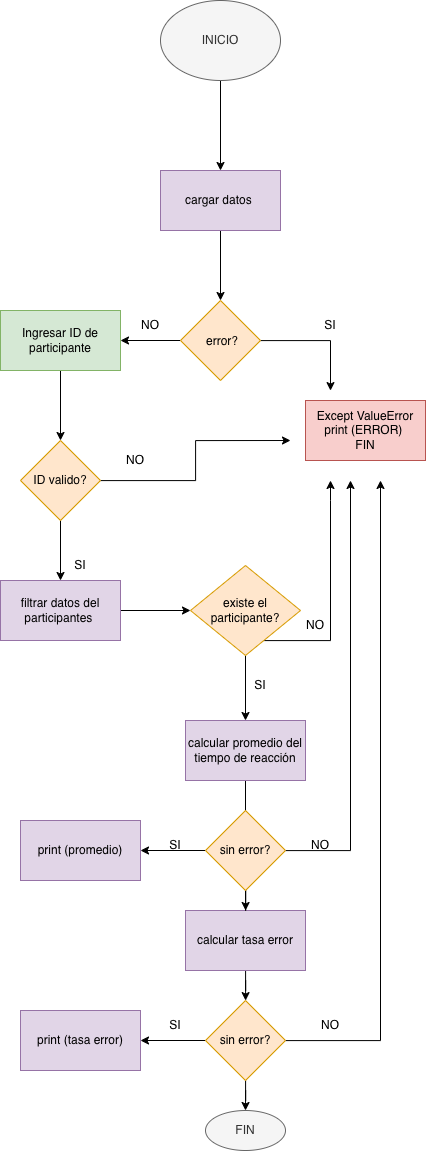

The diagram above was exported from draw.io. Its source (the exported page's mxGraphModel, read from the mxfile embedded in the PNG):
<mxGraphModel dx="1698" dy="1233" grid="1" gridSize="10" guides="1" tooltips="1" connect="1" arrows="1" fold="1" page="1" pageScale="1" pageWidth="827" pageHeight="1169" math="0" shadow="0">
  <root>
    <mxCell id="0" />
    <mxCell id="1" parent="0" />
    <mxCell id="hW-pEtk--TkhDJ5JM1h0-3" edge="1" parent="1" source="hW-pEtk--TkhDJ5JM1h0-1" style="edgeStyle=orthogonalEdgeStyle;rounded=0;orthogonalLoop=1;jettySize=auto;html=1;" target="hW-pEtk--TkhDJ5JM1h0-2" value="">
      <mxGeometry relative="1" as="geometry" />
    </mxCell>
    <mxCell id="hW-pEtk--TkhDJ5JM1h0-1" parent="1" style="ellipse;whiteSpace=wrap;html=1;fillColor=#f5f5f5;fontColor=#333333;strokeColor=#666666;" value="INICIO" vertex="1">
      <mxGeometry height="80" width="120" x="320" y="10" as="geometry" />
    </mxCell>
    <mxCell id="hW-pEtk--TkhDJ5JM1h0-5" edge="1" parent="1" source="hW-pEtk--TkhDJ5JM1h0-2" style="edgeStyle=orthogonalEdgeStyle;rounded=0;orthogonalLoop=1;jettySize=auto;html=1;" target="hW-pEtk--TkhDJ5JM1h0-4" value="">
      <mxGeometry relative="1" as="geometry" />
    </mxCell>
    <mxCell id="hW-pEtk--TkhDJ5JM1h0-2" parent="1" style="whiteSpace=wrap;html=1;fillColor=#e1d5e7;strokeColor=#9673a6;" value="cargar datos&amp;nbsp;" vertex="1">
      <mxGeometry height="60" width="120" x="320" y="180" as="geometry" />
    </mxCell>
    <mxCell id="hW-pEtk--TkhDJ5JM1h0-7" edge="1" parent="1" source="hW-pEtk--TkhDJ5JM1h0-4" style="edgeStyle=orthogonalEdgeStyle;rounded=0;orthogonalLoop=1;jettySize=auto;html=1;" value="">
      <mxGeometry relative="1" as="geometry">
        <Array as="points">
          <mxPoint x="490" y="350" />
          <mxPoint x="490" y="400" />
        </Array>
        <mxPoint x="490" y="400" as="targetPoint" />
      </mxGeometry>
    </mxCell>
    <mxCell id="hW-pEtk--TkhDJ5JM1h0-9" edge="1" parent="1" source="hW-pEtk--TkhDJ5JM1h0-4" style="edgeStyle=orthogonalEdgeStyle;rounded=0;orthogonalLoop=1;jettySize=auto;html=1;" target="hW-pEtk--TkhDJ5JM1h0-8" value="">
      <mxGeometry relative="1" as="geometry" />
    </mxCell>
    <mxCell id="hW-pEtk--TkhDJ5JM1h0-4" parent="1" style="rhombus;whiteSpace=wrap;html=1;fillColor=#ffe6cc;strokeColor=#d79b00;" value="&lt;span id=&quot;docs-internal-guid-40e0e743-7fff-d44b-69d8-602a81581b93&quot;&gt;&lt;span style=&quot;font-size: 11pt; font-family: Arial, sans-serif; background-color: transparent; font-variant-numeric: normal; font-variant-east-asian: normal; font-variant-alternates: normal; font-variant-position: normal; font-variant-emoji: normal; vertical-align: baseline; white-space-collapse: preserve;&quot;&gt;&amp;nbsp;&lt;/span&gt;&lt;/span&gt;error?" vertex="1">
      <mxGeometry height="80" width="80" x="340" y="310" as="geometry" />
    </mxCell>
    <mxCell id="hW-pEtk--TkhDJ5JM1h0-11" edge="1" parent="1" source="hW-pEtk--TkhDJ5JM1h0-8" style="edgeStyle=orthogonalEdgeStyle;rounded=0;orthogonalLoop=1;jettySize=auto;html=1;" target="hW-pEtk--TkhDJ5JM1h0-10" value="">
      <mxGeometry relative="1" as="geometry" />
    </mxCell>
    <mxCell id="hW-pEtk--TkhDJ5JM1h0-8" parent="1" style="whiteSpace=wrap;html=1;fillColor=#d5e8d4;strokeColor=#82b366;" value="Ingresar ID de participante" vertex="1">
      <mxGeometry height="60" width="120" x="160" y="320" as="geometry" />
    </mxCell>
    <mxCell id="hW-pEtk--TkhDJ5JM1h0-13" edge="1" parent="1" source="hW-pEtk--TkhDJ5JM1h0-10" style="edgeStyle=orthogonalEdgeStyle;rounded=0;orthogonalLoop=1;jettySize=auto;html=1;" value="">
      <mxGeometry relative="1" as="geometry">
        <mxPoint x="450" y="450" as="targetPoint" />
      </mxGeometry>
    </mxCell>
    <mxCell id="hW-pEtk--TkhDJ5JM1h0-15" edge="1" parent="1" source="hW-pEtk--TkhDJ5JM1h0-10" style="edgeStyle=orthogonalEdgeStyle;rounded=0;orthogonalLoop=1;jettySize=auto;html=1;" target="hW-pEtk--TkhDJ5JM1h0-14" value="">
      <mxGeometry relative="1" as="geometry" />
    </mxCell>
    <mxCell id="hW-pEtk--TkhDJ5JM1h0-10" parent="1" style="rhombus;whiteSpace=wrap;html=1;fillColor=#ffe6cc;strokeColor=#d79b00;" value="ID valido?" vertex="1">
      <mxGeometry height="80" width="80" x="180" y="450" as="geometry" />
    </mxCell>
    <mxCell id="hW-pEtk--TkhDJ5JM1h0-17" edge="1" parent="1" source="hW-pEtk--TkhDJ5JM1h0-14" style="edgeStyle=orthogonalEdgeStyle;rounded=0;orthogonalLoop=1;jettySize=auto;html=1;" target="hW-pEtk--TkhDJ5JM1h0-16" value="">
      <mxGeometry relative="1" as="geometry" />
    </mxCell>
    <mxCell id="hW-pEtk--TkhDJ5JM1h0-14" parent="1" style="whiteSpace=wrap;html=1;fillColor=#e1d5e7;strokeColor=#9673a6;" value="filtrar datos del participantes&amp;nbsp;" vertex="1">
      <mxGeometry height="60" width="120" x="160" y="590" as="geometry" />
    </mxCell>
    <mxCell id="hW-pEtk--TkhDJ5JM1h0-19" edge="1" parent="1" source="hW-pEtk--TkhDJ5JM1h0-16" style="edgeStyle=orthogonalEdgeStyle;rounded=0;orthogonalLoop=1;jettySize=auto;html=1;" value="">
      <mxGeometry relative="1" as="geometry">
        <Array as="points">
          <mxPoint x="490" y="650" />
          <mxPoint x="490" y="510" />
        </Array>
        <mxPoint x="490" y="490" as="targetPoint" />
      </mxGeometry>
    </mxCell>
    <mxCell id="hW-pEtk--TkhDJ5JM1h0-31" edge="1" parent="1" source="hW-pEtk--TkhDJ5JM1h0-16" style="edgeStyle=orthogonalEdgeStyle;rounded=0;orthogonalLoop=1;jettySize=auto;html=1;" target="hW-pEtk--TkhDJ5JM1h0-30" value="">
      <mxGeometry relative="1" as="geometry" />
    </mxCell>
    <mxCell id="hW-pEtk--TkhDJ5JM1h0-16" parent="1" style="rhombus;whiteSpace=wrap;html=1;fillColor=#ffe6cc;strokeColor=#d79b00;" value="existe el participante?" vertex="1">
      <mxGeometry height="90" width="110" x="350" y="575" as="geometry" />
    </mxCell>
    <mxCell id="hW-pEtk--TkhDJ5JM1h0-25" parent="1" style="text;html=1;whiteSpace=wrap;strokeColor=none;fillColor=none;align=center;verticalAlign=middle;rounded=0;" value="SI" vertex="1">
      <mxGeometry height="30" width="60" x="460" y="320" as="geometry" />
    </mxCell>
    <mxCell id="hW-pEtk--TkhDJ5JM1h0-26" parent="1" style="text;html=1;whiteSpace=wrap;strokeColor=none;fillColor=none;align=center;verticalAlign=middle;rounded=0;" value="NO" vertex="1">
      <mxGeometry height="30" width="60" x="280" y="320" as="geometry" />
    </mxCell>
    <mxCell id="hW-pEtk--TkhDJ5JM1h0-27" parent="1" style="text;html=1;whiteSpace=wrap;strokeColor=none;fillColor=none;align=center;verticalAlign=middle;rounded=0;" value="NO" vertex="1">
      <mxGeometry height="20" width="70" x="260" y="460" as="geometry" />
    </mxCell>
    <mxCell id="hW-pEtk--TkhDJ5JM1h0-28" parent="1" style="text;html=1;whiteSpace=wrap;strokeColor=none;fillColor=none;align=center;verticalAlign=middle;rounded=0;" value="SI" vertex="1">
      <mxGeometry height="30" width="60" x="210" y="560" as="geometry" />
    </mxCell>
    <mxCell id="hW-pEtk--TkhDJ5JM1h0-29" parent="1" style="text;html=1;whiteSpace=wrap;strokeColor=none;fillColor=none;align=center;verticalAlign=middle;rounded=0;" value="NO" vertex="1">
      <mxGeometry height="30" width="60" x="445" y="620" as="geometry" />
    </mxCell>
    <mxCell id="hW-pEtk--TkhDJ5JM1h0-34" edge="1" parent="1" source="hW-pEtk--TkhDJ5JM1h0-30" style="edgeStyle=orthogonalEdgeStyle;rounded=0;orthogonalLoop=1;jettySize=auto;html=1;" value="">
      <mxGeometry relative="1" as="geometry">
        <mxPoint x="405" y="850" as="targetPoint" />
      </mxGeometry>
    </mxCell>
    <mxCell id="hW-pEtk--TkhDJ5JM1h0-30" parent="1" style="whiteSpace=wrap;html=1;fillColor=#e1d5e7;strokeColor=#9673a6;" value="calcular promedio del tiempo de reacción" vertex="1">
      <mxGeometry height="60" width="120" x="345" y="730" as="geometry" />
    </mxCell>
    <mxCell id="hW-pEtk--TkhDJ5JM1h0-32" parent="1" style="text;html=1;whiteSpace=wrap;strokeColor=none;fillColor=none;align=center;verticalAlign=middle;rounded=0;" value="SI" vertex="1">
      <mxGeometry height="30" width="60" x="390" y="680" as="geometry" />
    </mxCell>
    <mxCell id="jeedor2gFWvRdw-T7Cel-15" edge="1" parent="1" source="hW-pEtk--TkhDJ5JM1h0-35" style="edgeStyle=orthogonalEdgeStyle;rounded=0;orthogonalLoop=1;jettySize=auto;html=1;" target="jeedor2gFWvRdw-T7Cel-14" value="">
      <mxGeometry relative="1" as="geometry" />
    </mxCell>
    <mxCell id="hW-pEtk--TkhDJ5JM1h0-35" parent="1" style="whiteSpace=wrap;html=1;fillColor=#e1d5e7;strokeColor=#9673a6;" value="calcular tasa error" vertex="1">
      <mxGeometry height="60" width="120" x="345" y="920" as="geometry" />
    </mxCell>
    <mxCell id="jeedor2gFWvRdw-T7Cel-2" parent="1" style="whiteSpace=wrap;html=1;fillColor=#f8cecc;strokeColor=#b85450;" value="Except ValueError&lt;div&gt;print (ERROR)&amp;nbsp;&lt;div&gt;FIN&lt;/div&gt;&lt;/div&gt;" vertex="1">
      <mxGeometry height="60" width="120" x="465" y="410" as="geometry" />
    </mxCell>
    <mxCell id="jeedor2gFWvRdw-T7Cel-13" edge="1" parent="1" source="jeedor2gFWvRdw-T7Cel-3" style="edgeStyle=orthogonalEdgeStyle;rounded=0;orthogonalLoop=1;jettySize=auto;html=1;" target="hW-pEtk--TkhDJ5JM1h0-35" value="">
      <mxGeometry relative="1" as="geometry" />
    </mxCell>
    <mxCell id="jeedor2gFWvRdw-T7Cel-19" edge="1" parent="1" source="jeedor2gFWvRdw-T7Cel-3" style="edgeStyle=orthogonalEdgeStyle;rounded=0;orthogonalLoop=1;jettySize=auto;html=1;" target="jeedor2gFWvRdw-T7Cel-18" value="">
      <mxGeometry relative="1" as="geometry" />
    </mxCell>
    <mxCell id="jeedor2gFWvRdw-T7Cel-26" edge="1" parent="1" source="jeedor2gFWvRdw-T7Cel-3" style="edgeStyle=orthogonalEdgeStyle;rounded=0;orthogonalLoop=1;jettySize=auto;html=1;" value="">
      <mxGeometry relative="1" as="geometry">
        <mxPoint x="510" y="490" as="targetPoint" />
      </mxGeometry>
    </mxCell>
    <mxCell id="jeedor2gFWvRdw-T7Cel-3" parent="1" style="rhombus;whiteSpace=wrap;html=1;fillColor=#ffe6cc;strokeColor=#d79b00;" value="sin error?" vertex="1">
      <mxGeometry height="80" width="80" x="365" y="820" as="geometry" />
    </mxCell>
    <mxCell id="jeedor2gFWvRdw-T7Cel-17" edge="1" parent="1" source="jeedor2gFWvRdw-T7Cel-14" style="edgeStyle=orthogonalEdgeStyle;rounded=0;orthogonalLoop=1;jettySize=auto;html=1;" value="">
      <mxGeometry relative="1" as="geometry">
        <mxPoint x="540" y="490" as="targetPoint" />
      </mxGeometry>
    </mxCell>
    <mxCell id="jeedor2gFWvRdw-T7Cel-21" edge="1" parent="1" source="jeedor2gFWvRdw-T7Cel-14" style="edgeStyle=orthogonalEdgeStyle;rounded=0;orthogonalLoop=1;jettySize=auto;html=1;" target="jeedor2gFWvRdw-T7Cel-20" value="">
      <mxGeometry relative="1" as="geometry" />
    </mxCell>
    <mxCell id="jeedor2gFWvRdw-T7Cel-31" edge="1" parent="1" source="jeedor2gFWvRdw-T7Cel-14" style="edgeStyle=orthogonalEdgeStyle;rounded=0;orthogonalLoop=1;jettySize=auto;html=1;" value="">
      <mxGeometry relative="1" as="geometry">
        <mxPoint x="405" y="1120" as="targetPoint" />
      </mxGeometry>
    </mxCell>
    <mxCell id="jeedor2gFWvRdw-T7Cel-14" parent="1" style="rhombus;whiteSpace=wrap;html=1;fillColor=#ffe6cc;strokeColor=#d79b00;" value="sin error?" vertex="1">
      <mxGeometry height="80" width="80" x="365" y="1010" as="geometry" />
    </mxCell>
    <mxCell id="jeedor2gFWvRdw-T7Cel-18" parent="1" style="whiteSpace=wrap;html=1;fillColor=#e1d5e7;strokeColor=#9673a6;" value="print (promedio)" vertex="1">
      <mxGeometry height="60" width="120" x="180" y="830" as="geometry" />
    </mxCell>
    <mxCell id="jeedor2gFWvRdw-T7Cel-20" parent="1" style="whiteSpace=wrap;html=1;fillColor=#e1d5e7;strokeColor=#9673a6;" value="print (tasa error)" vertex="1">
      <mxGeometry height="60" width="120" x="180" y="1020" as="geometry" />
    </mxCell>
    <mxCell id="jeedor2gFWvRdw-T7Cel-22" parent="1" style="text;html=1;whiteSpace=wrap;strokeColor=none;fillColor=none;align=center;verticalAlign=middle;rounded=0;" value="SI" vertex="1">
      <mxGeometry height="30" width="60" x="305" y="840" as="geometry" />
    </mxCell>
    <mxCell id="jeedor2gFWvRdw-T7Cel-23" parent="1" style="text;html=1;whiteSpace=wrap;strokeColor=none;fillColor=none;align=center;verticalAlign=middle;rounded=0;" value="SI" vertex="1">
      <mxGeometry height="30" width="60" x="305" y="1020" as="geometry" />
    </mxCell>
    <mxCell id="jeedor2gFWvRdw-T7Cel-24" parent="1" style="text;html=1;whiteSpace=wrap;strokeColor=none;fillColor=none;align=center;verticalAlign=middle;rounded=0;" value="NO" vertex="1">
      <mxGeometry height="30" width="60" x="460" y="1020" as="geometry" />
    </mxCell>
    <mxCell id="jeedor2gFWvRdw-T7Cel-27" parent="1" style="text;html=1;whiteSpace=wrap;strokeColor=none;fillColor=none;align=center;verticalAlign=middle;rounded=0;" value="NO" vertex="1">
      <mxGeometry height="30" width="60" x="450" y="840" as="geometry" />
    </mxCell>
    <mxCell id="jeedor2gFWvRdw-T7Cel-32" parent="1" style="ellipse;whiteSpace=wrap;html=1;fillColor=#f5f5f5;fontColor=#333333;strokeColor=#666666;" value="FIN" vertex="1">
      <mxGeometry height="40" width="80" x="365" y="1120" as="geometry" />
    </mxCell>
  </root>
</mxGraphModel>